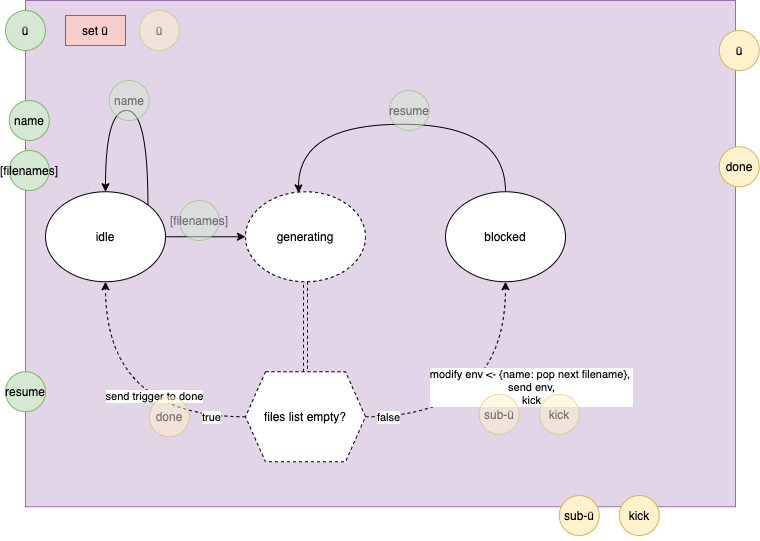

The diagram above was exported from draw.io. Its source (the exported page's mxGraphModel, read from the mxfile embedded in the PNG):
<mxGraphModel dx="246" dy="-72" grid="1" gridSize="10" guides="1" tooltips="1" connect="1" arrows="1" fold="1" page="1" pageScale="1" pageWidth="1100" pageHeight="850" math="0" shadow="0">
  <root>
    <mxCell id="31Gb9Wc8nOjIMOex_qUR-0" />
    <mxCell id="31Gb9Wc8nOjIMOex_qUR-1" parent="31Gb9Wc8nOjIMOex_qUR-0" />
    <mxCell id="31Gb9Wc8nOjIMOex_qUR-2" value="" style="group" parent="31Gb9Wc8nOjIMOex_qUR-1" vertex="1" connectable="0">
      <mxGeometry x="1140" y="880" width="733.75" height="540" as="geometry" />
    </mxCell>
    <mxCell id="31Gb9Wc8nOjIMOex_qUR-3" value="" style="rounded=0;whiteSpace=wrap;html=1;fillColor=#e1d5e7;strokeColor=#9673a6;" parent="31Gb9Wc8nOjIMOex_qUR-2" vertex="1">
      <mxGeometry width="710" height="506.25" as="geometry" />
    </mxCell>
    <mxCell id="31Gb9Wc8nOjIMOex_qUR-4" value="generating" style="ellipse;whiteSpace=wrap;html=1;align=center;dashed=1;" parent="31Gb9Wc8nOjIMOex_qUR-2" vertex="1">
      <mxGeometry x="220" y="191.25" width="120" height="90" as="geometry" />
    </mxCell>
    <mxCell id="31Gb9Wc8nOjIMOex_qUR-5" style="edgeStyle=orthogonalEdgeStyle;rounded=0;orthogonalLoop=1;jettySize=auto;html=1;exitX=1;exitY=0.5;exitDx=0;exitDy=0;entryX=0;entryY=0.5;entryDx=0;entryDy=0;align=center;" parent="31Gb9Wc8nOjIMOex_qUR-2" source="31Gb9Wc8nOjIMOex_qUR-7" target="31Gb9Wc8nOjIMOex_qUR-4" edge="1">
      <mxGeometry relative="1" as="geometry" />
    </mxCell>
    <mxCell id="31Gb9Wc8nOjIMOex_qUR-7" value="idle" style="ellipse;whiteSpace=wrap;html=1;align=center;" parent="31Gb9Wc8nOjIMOex_qUR-2" vertex="1">
      <mxGeometry x="20" y="191.25" width="120" height="90" as="geometry" />
    </mxCell>
    <mxCell id="31Gb9Wc8nOjIMOex_qUR-8" style="edgeStyle=orthogonalEdgeStyle;orthogonalLoop=1;jettySize=auto;html=1;exitX=0.5;exitY=0;exitDx=0;exitDy=0;entryX=0.442;entryY=0.013;entryDx=0;entryDy=0;align=center;curved=1;entryPerimeter=0;" parent="31Gb9Wc8nOjIMOex_qUR-2" source="31Gb9Wc8nOjIMOex_qUR-10" target="31Gb9Wc8nOjIMOex_qUR-4" edge="1">
      <mxGeometry relative="1" as="geometry">
        <Array as="points">
          <mxPoint x="480" y="123.75" />
          <mxPoint x="273" y="123.75" />
        </Array>
      </mxGeometry>
    </mxCell>
    <mxCell id="31Gb9Wc8nOjIMOex_qUR-10" value="blocked" style="ellipse;whiteSpace=wrap;html=1;align=center;" parent="31Gb9Wc8nOjIMOex_qUR-2" vertex="1">
      <mxGeometry x="420" y="191.25" width="120" height="90" as="geometry" />
    </mxCell>
    <mxCell id="31Gb9Wc8nOjIMOex_qUR-11" value="send trigger to done" style="edgeStyle=orthogonalEdgeStyle;curved=1;orthogonalLoop=1;jettySize=auto;html=1;exitX=0;exitY=0.5;exitDx=0;exitDy=0;entryX=0.5;entryY=1;entryDx=0;entryDy=0;align=center;dashed=1;" parent="31Gb9Wc8nOjIMOex_qUR-2" source="31Gb9Wc8nOjIMOex_qUR-13" target="31Gb9Wc8nOjIMOex_qUR-7" edge="1">
      <mxGeometry x="-0.3364" y="-20" relative="1" as="geometry">
        <Array as="points">
          <mxPoint x="80" y="416.25" />
        </Array>
        <mxPoint as="offset" />
      </mxGeometry>
    </mxCell>
    <mxCell id="31Gb9Wc8nOjIMOex_qUR-12" value="true" style="edgeLabel;html=1;align=center;verticalAlign=middle;resizable=0;points=[];" parent="31Gb9Wc8nOjIMOex_qUR-11" vertex="1" connectable="0">
      <mxGeometry x="-0.5654" y="-16" relative="1" as="geometry">
        <mxPoint x="26" y="16" as="offset" />
      </mxGeometry>
    </mxCell>
    <mxCell id="31Gb9Wc8nOjIMOex_qUR-13" value="files list empty?" style="shape=hexagon;perimeter=hexagonPerimeter2;whiteSpace=wrap;html=1;fixedSize=1;align=center;dashed=1;" parent="31Gb9Wc8nOjIMOex_qUR-2" vertex="1">
      <mxGeometry x="220" y="371.25" width="120" height="90" as="geometry" />
    </mxCell>
    <mxCell id="31Gb9Wc8nOjIMOex_qUR-14" style="edgeStyle=orthogonalEdgeStyle;curved=1;orthogonalLoop=1;jettySize=auto;html=1;exitX=0.5;exitY=1;exitDx=0;exitDy=0;entryX=0.5;entryY=0;entryDx=0;entryDy=0;align=center;endArrow=none;endFill=0;shape=link;dashed=1;" parent="31Gb9Wc8nOjIMOex_qUR-2" source="31Gb9Wc8nOjIMOex_qUR-4" target="31Gb9Wc8nOjIMOex_qUR-13" edge="1">
      <mxGeometry relative="1" as="geometry" />
    </mxCell>
    <mxCell id="31Gb9Wc8nOjIMOex_qUR-15" style="edgeStyle=orthogonalEdgeStyle;orthogonalLoop=1;jettySize=auto;html=1;exitX=1;exitY=0.5;exitDx=0;exitDy=0;entryX=0.5;entryY=1;entryDx=0;entryDy=0;align=center;curved=1;dashed=1;" parent="31Gb9Wc8nOjIMOex_qUR-2" source="31Gb9Wc8nOjIMOex_qUR-13" target="31Gb9Wc8nOjIMOex_qUR-10" edge="1">
      <mxGeometry relative="1" as="geometry" />
    </mxCell>
    <mxCell id="31Gb9Wc8nOjIMOex_qUR-16" value="modify env &amp;lt;- {name: pop next filename}, &lt;br&gt;send env,&lt;br&gt;kick" style="edgeLabel;html=1;align=center;verticalAlign=middle;resizable=0;points=[];" parent="31Gb9Wc8nOjIMOex_qUR-15" vertex="1" connectable="0">
      <mxGeometry x="-0.1911" y="-2" relative="1" as="geometry">
        <mxPoint x="55" y="-32" as="offset" />
      </mxGeometry>
    </mxCell>
    <mxCell id="31Gb9Wc8nOjIMOex_qUR-17" value="false" style="edgeLabel;html=1;align=center;verticalAlign=middle;resizable=0;points=[];" parent="31Gb9Wc8nOjIMOex_qUR-15" vertex="1" connectable="0">
      <mxGeometry x="-0.6769" y="3" relative="1" as="geometry">
        <mxPoint x="-22" y="3" as="offset" />
      </mxGeometry>
    </mxCell>
    <mxCell id="NiSpkqeRUjZXA2s9Arqu-7" value="resume" style="ellipse;whiteSpace=wrap;html=1;aspect=fixed;align=center;fillColor=#d5e8d4;strokeColor=#82b366;" parent="31Gb9Wc8nOjIMOex_qUR-2" vertex="1">
      <mxGeometry x="-20" y="371.25" width="40" height="40" as="geometry" />
    </mxCell>
    <mxCell id="NiSpkqeRUjZXA2s9Arqu-5" value="kick" style="ellipse;whiteSpace=wrap;html=1;aspect=fixed;align=center;fillColor=#fff2cc;strokeColor=#d6b656;" parent="31Gb9Wc8nOjIMOex_qUR-2" vertex="1">
      <mxGeometry x="593.75" y="495" width="40" height="40" as="geometry" />
    </mxCell>
    <mxCell id="NiSpkqeRUjZXA2s9Arqu-6" value="sub-ū" style="ellipse;whiteSpace=wrap;html=1;aspect=fixed;align=center;fillColor=#fff2cc;strokeColor=#d6b656;" parent="31Gb9Wc8nOjIMOex_qUR-2" vertex="1">
      <mxGeometry x="533.75" y="495" width="40" height="40" as="geometry" />
    </mxCell>
    <mxCell id="NiSpkqeRUjZXA2s9Arqu-3" value="done" style="ellipse;whiteSpace=wrap;html=1;aspect=fixed;align=center;fillColor=#fff2cc;strokeColor=#d6b656;" parent="31Gb9Wc8nOjIMOex_qUR-2" vertex="1">
      <mxGeometry x="693.75" y="146.25" width="40" height="40" as="geometry" />
    </mxCell>
    <mxCell id="NiSpkqeRUjZXA2s9Arqu-9" value="[filenames]" style="ellipse;whiteSpace=wrap;html=1;aspect=fixed;align=center;fillColor=#d5e8d4;strokeColor=#82b366;opacity=50;textOpacity=50;" parent="31Gb9Wc8nOjIMOex_qUR-2" vertex="1">
      <mxGeometry x="153.75" y="200" width="40" height="40" as="geometry" />
    </mxCell>
    <mxCell id="NiSpkqeRUjZXA2s9Arqu-10" value="resume" style="ellipse;whiteSpace=wrap;html=1;aspect=fixed;align=center;fillColor=#d5e8d4;strokeColor=#82b366;opacity=50;textOpacity=50;" parent="31Gb9Wc8nOjIMOex_qUR-2" vertex="1">
      <mxGeometry x="363.75" y="90" width="40" height="40" as="geometry" />
    </mxCell>
    <mxCell id="NiSpkqeRUjZXA2s9Arqu-11" value="done" style="ellipse;whiteSpace=wrap;html=1;aspect=fixed;align=center;fillColor=#fff2cc;strokeColor=#d6b656;opacity=50;textOpacity=50;" parent="31Gb9Wc8nOjIMOex_qUR-2" vertex="1">
      <mxGeometry x="123.75" y="396.25" width="40" height="40" as="geometry" />
    </mxCell>
    <mxCell id="NiSpkqeRUjZXA2s9Arqu-12" value="kick" style="ellipse;whiteSpace=wrap;html=1;aspect=fixed;align=center;fillColor=#fff2cc;strokeColor=#d6b656;opacity=50;textOpacity=50;" parent="31Gb9Wc8nOjIMOex_qUR-2" vertex="1">
      <mxGeometry x="513.75" y="393.75" width="40" height="40" as="geometry" />
    </mxCell>
    <mxCell id="NiSpkqeRUjZXA2s9Arqu-13" value="sub-ū" style="ellipse;whiteSpace=wrap;html=1;aspect=fixed;align=center;fillColor=#fff2cc;strokeColor=#d6b656;opacity=50;textOpacity=50;" parent="31Gb9Wc8nOjIMOex_qUR-2" vertex="1">
      <mxGeometry x="453.75" y="393.75" width="40" height="40" as="geometry" />
    </mxCell>
    <mxCell id="NiSpkqeRUjZXA2s9Arqu-14" value="ū" style="ellipse;whiteSpace=wrap;html=1;aspect=fixed;align=center;fillColor=#d5e8d4;strokeColor=#82b366;" parent="31Gb9Wc8nOjIMOex_qUR-2" vertex="1">
      <mxGeometry x="-20" y="10" width="40" height="40" as="geometry" />
    </mxCell>
    <mxCell id="NiSpkqeRUjZXA2s9Arqu-15" value="set ū" style="rounded=0;whiteSpace=wrap;html=1;align=center;fillColor=#f8cecc;strokeColor=#b85450;" parent="31Gb9Wc8nOjIMOex_qUR-2" vertex="1">
      <mxGeometry x="40" y="15" width="60" height="30" as="geometry" />
    </mxCell>
    <mxCell id="NiSpkqeRUjZXA2s9Arqu-2" value="ū" style="ellipse;whiteSpace=wrap;html=1;aspect=fixed;align=center;fillColor=#fff2cc;strokeColor=#d6b656;" parent="31Gb9Wc8nOjIMOex_qUR-2" vertex="1">
      <mxGeometry x="693.75" y="30" width="40" height="40" as="geometry" />
    </mxCell>
    <mxCell id="NiSpkqeRUjZXA2s9Arqu-16" value="ū" style="ellipse;whiteSpace=wrap;html=1;aspect=fixed;align=center;fillColor=#fff2cc;strokeColor=#d6b656;opacity=50;textOpacity=50;" parent="31Gb9Wc8nOjIMOex_qUR-2" vertex="1">
      <mxGeometry x="113.75" y="10" width="40" height="40" as="geometry" />
    </mxCell>
    <mxCell id="RBtNi_S_8if4uckX_bmq-1" style="edgeStyle=orthogonalEdgeStyle;orthogonalLoop=1;jettySize=auto;html=1;exitX=0.5;exitY=0;exitDx=0;exitDy=0;entryX=1;entryY=0;entryDx=0;entryDy=0;endArrow=none;endFill=0;startArrow=classic;startFill=1;curved=1;" parent="31Gb9Wc8nOjIMOex_qUR-2" source="31Gb9Wc8nOjIMOex_qUR-7" target="31Gb9Wc8nOjIMOex_qUR-7" edge="1">
      <mxGeometry relative="1" as="geometry">
        <Array as="points">
          <mxPoint x="80" y="110" />
          <mxPoint x="122" y="110" />
        </Array>
      </mxGeometry>
    </mxCell>
    <mxCell id="RBtNi_S_8if4uckX_bmq-2" value="name" style="ellipse;whiteSpace=wrap;html=1;aspect=fixed;align=center;fillColor=#d5e8d4;strokeColor=#82b366;opacity=50;textOpacity=50;" parent="31Gb9Wc8nOjIMOex_qUR-2" vertex="1">
      <mxGeometry x="83.75" y="80" width="40" height="40" as="geometry" />
    </mxCell>
    <mxCell id="NiSpkqeRUjZXA2s9Arqu-8" value="name" style="ellipse;whiteSpace=wrap;html=1;aspect=fixed;align=center;fillColor=#d5e8d4;strokeColor=#82b366;" parent="31Gb9Wc8nOjIMOex_qUR-1" vertex="1">
      <mxGeometry x="1123.75" y="980" width="40" height="40" as="geometry" />
    </mxCell>
    <mxCell id="RBtNi_S_8if4uckX_bmq-0" value="[filenames]" style="ellipse;whiteSpace=wrap;html=1;aspect=fixed;align=center;fillColor=#d5e8d4;strokeColor=#82b366;" parent="31Gb9Wc8nOjIMOex_qUR-1" vertex="1">
      <mxGeometry x="1123.75" y="1030" width="40" height="40" as="geometry" />
    </mxCell>
  </root>
</mxGraphModel>